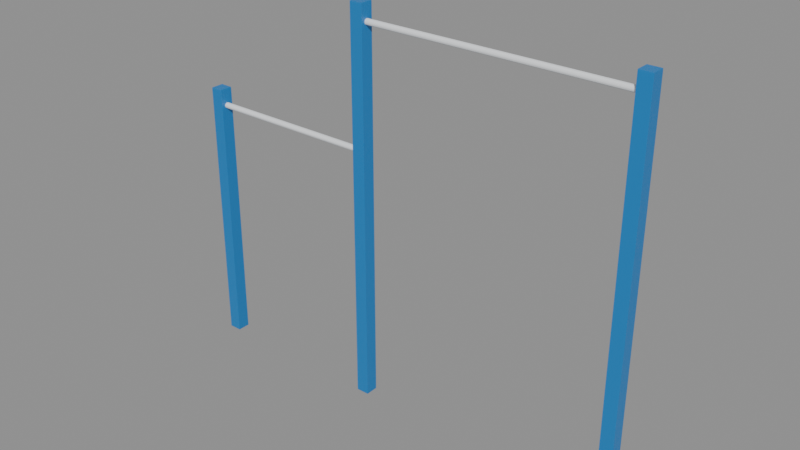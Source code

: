 # Source: pullup_bar_v2.blend  (saved by Blender 5.1.30; exported with 4.5.12 LTS)
import bpy
from mathutils import Matrix  # noqa: F401  (used for matrix-valued properties, if any)

bpy.ops.wm.read_factory_settings(use_empty=True)
scene = bpy.context.scene
scene.name = 'Scene'

# ---- collections
col_pullupbar = bpy.data.collections.new('PullUpBar'); scene.collection.children.link(col_pullupbar)

# ---- materials (node trees are filled in below, after node groups)
mat_steel_blue = bpy.data.materials.new('Steel_Blue')
mat_grip_white = bpy.data.materials.new('Grip_White')

# ---- material node trees
mat_steel_blue.use_nodes = True; mat_steel_blue.node_tree.nodes.clear()
_N = mat_steel_blue.node_tree.nodes; _L = mat_steel_blue.node_tree.links
n0 = _N.new('ShaderNodeBsdfPrincipled'); n0.name = 'Principled BSDF'; n0.location = (-200, 100)
n0.inputs[0].default_value = (0.02122, 0.2051, 0.5457, 1.0)
n1 = _N.new('ShaderNodeOutputMaterial'); n1.name = 'Material Output'; n1.location = (200, 100)
_L.new(n0.outputs[0], n1.inputs[0])
n1.is_active_output = True
mat_grip_white.use_nodes = True; mat_grip_white.node_tree.nodes.clear()
_N = mat_grip_white.node_tree.nodes; _L = mat_grip_white.node_tree.links
n0 = _N.new('ShaderNodeBsdfPrincipled'); n0.name = 'Principled BSDF'; n0.location = (-200, 100)
n0.inputs[0].default_value = (0.855, 0.8796, 0.9047, 1.0)
n0.inputs[2].default_value = 0.82
n1 = _N.new('ShaderNodeOutputMaterial'); n1.name = 'Material Output'; n1.location = (200, 100)
_L.new(n0.outputs[0], n1.inputs[0])
n1.is_active_output = True

# ---- meshes
me_cube = bpy.data.meshes.new('Cube')
me_cube.from_pydata([(34.89, 0.0, 0.0), (34.89, 0.0, 1.0), (34.89, 1.0, 0.0), (34.89, 1.0, 1.0), (35.89, 0.0, 0.0), (35.89, 0.0, 1.0), (35.89, 1.0, 0.0), (35.89, 1.0, 1.0)], [], [(0, 1, 3, 2), (2, 3, 7, 6), (6, 7, 5, 4), (4, 5, 1, 0), (2, 6, 4, 0), (7, 3, 1, 5)])
_uv = me_cube.uv_layers.new(name='UVMap')
_uv.uv.foreach_set('vector', [0.375, 0.0, 0.625, 0.0, 0.625, 0.25, 0.375, 0.25, 0.375, 0.25, 0.625, 0.25, 0.625, 0.5, 0.375, 0.5, 0.375, 0.5, 0.625, 0.5, 0.625, 0.75, 0.375, 0.75, 0.375, 0.75, 0.625, 0.75, 0.625, 1.0, 0.375, 1.0, 0.125, 0.5, 0.375, 0.5, 0.375, 0.75, 0.125, 0.75, 0.625, 0.5, 0.875, 0.5, 0.875, 0.75, 0.625, 0.75])
me_cube.materials.append(mat_steel_blue)
me_cube.update()
me_cube_001 = bpy.data.meshes.new('Cube.001')
me_cube_001.from_pydata([(14.16, 0.0, 0.0), (14.16, 0.0, 1.0), (14.16, 1.0, 0.0), (14.16, 1.0, 1.0), (15.16, 0.0, 0.0), (15.16, 0.0, 1.0), (15.16, 1.0, 0.0), (15.16, 1.0, 1.0)], [], [(0, 1, 3, 2), (2, 3, 7, 6), (6, 7, 5, 4), (4, 5, 1, 0), (2, 6, 4, 0), (7, 3, 1, 5)])
_uv = me_cube_001.uv_layers.new(name='UVMap')
_uv.uv.foreach_set('vector', [0.375, 0.0, 0.625, 0.0, 0.625, 0.25, 0.375, 0.25, 0.375, 0.25, 0.625, 0.25, 0.625, 0.5, 0.375, 0.5, 0.375, 0.5, 0.625, 0.5, 0.625, 0.75, 0.375, 0.75, 0.375, 0.75, 0.625, 0.75, 0.625, 1.0, 0.375, 1.0, 0.125, 0.5, 0.375, 0.5, 0.375, 0.75, 0.125, 0.75, 0.625, 0.5, 0.875, 0.5, 0.875, 0.75, 0.625, 0.75])
me_cube_001.materials.append(mat_steel_blue)
me_cube_001.update()
me_cube_002 = bpy.data.meshes.new('Cube.002')
me_cube_002.from_pydata([(0.0, 0.0, 0.0), (0.0, 0.0, 1.0), (0.0, 1.0, 0.0), (0.0, 1.0, 1.0), (1.0, 0.0, 0.0), (1.0, 0.0, 1.0), (1.0, 1.0, 0.0), (1.0, 1.0, 1.0)], [], [(0, 1, 3, 2), (2, 3, 7, 6), (6, 7, 5, 4), (4, 5, 1, 0), (2, 6, 4, 0), (7, 3, 1, 5)])
_uv = me_cube_002.uv_layers.new(name='UVMap')
_uv.uv.foreach_set('vector', [0.375, 0.0, 0.625, 0.0, 0.625, 0.25, 0.375, 0.25, 0.375, 0.25, 0.625, 0.25, 0.625, 0.5, 0.375, 0.5, 0.375, 0.5, 0.625, 0.5, 0.625, 0.75, 0.375, 0.75, 0.375, 0.75, 0.625, 0.75, 0.625, 1.0, 0.375, 1.0, 0.125, 0.5, 0.375, 0.5, 0.375, 0.75, 0.125, 0.75, 0.625, 0.5, 0.875, 0.5, 0.875, 0.75, 0.625, 0.75])
me_cube_002.materials.append(mat_steel_blue)
me_cube_002.update()
me_cylinder = bpy.data.meshes.new('Cylinder')
me_cylinder.from_pydata([(-2.2, 0.055, 1.152), (-2.2, 0.055, 2.652), (-2.196, 0.05442, 1.152), (-2.196, 0.05442, 2.652), (-2.191, 0.05272, 1.152), (-2.191, 0.05272, 2.652), (-2.188, 0.05002, 1.152), (-2.188, 0.05002, 2.652), (-2.185, 0.0465, 1.152), (-2.185, 0.0465, 2.652), (-2.184, 0.0424, 1.152), (-2.184, 0.0424, 2.652), (-2.183, 0.038, 1.152), (-2.183, 0.038, 2.652), (-2.184, 0.0336, 1.152), (-2.184, 0.0336, 2.652), (-2.185, 0.0295, 1.152), (-2.185, 0.0295, 2.652), (-2.188, 0.02598, 1.152), (-2.188, 0.02598, 2.652), (-2.191, 0.02328, 1.152), (-2.191, 0.02328, 2.652), (-2.196, 0.02158, 1.152), (-2.196, 0.02158, 2.652), (-2.2, 0.021, 1.152), (-2.2, 0.021, 2.652), (-2.204, 0.02158, 1.152), (-2.204, 0.02158, 2.652), (-2.209, 0.02328, 1.152), (-2.209, 0.02328, 2.652), (-2.212, 0.02598, 1.152), (-2.212, 0.02598, 2.652), (-2.215, 0.0295, 1.152), (-2.215, 0.0295, 2.652), (-2.216, 0.0336, 1.152), (-2.216, 0.0336, 2.652), (-2.217, 0.038, 1.152), (-2.217, 0.038, 2.652), (-2.216, 0.0424, 1.152), (-2.216, 0.0424, 2.652), (-2.215, 0.0465, 1.152), (-2.215, 0.0465, 2.652), (-2.212, 0.05002, 1.152), (-2.212, 0.05002, 2.652), (-2.209, 0.05272, 1.152), (-2.209, 0.05272, 2.652), (-2.204, 0.05442, 1.152), (-2.204, 0.05442, 2.652)], [], [(0, 1, 3, 2), (2, 3, 5, 4), (4, 5, 7, 6), (6, 7, 9, 8), (8, 9, 11, 10), (10, 11, 13, 12), (12, 13, 15, 14), (14, 15, 17, 16), (16, 17, 19, 18), (18, 19, 21, 20), (20, 21, 23, 22), (22, 23, 25, 24), (24, 25, 27, 26), (26, 27, 29, 28), (28, 29, 31, 30), (30, 31, 33, 32), (32, 33, 35, 34), (34, 35, 37, 36), (36, 37, 39, 38), (38, 39, 41, 40), (40, 41, 43, 42), (42, 43, 45, 44), (3, 1, 47, 45, 43, 41, 39, 37, 35, 33, 31, 29, 27, 25, 23, 21, 19, 17, 15, 13, 11, 9, 7, 5), (44, 45, 47, 46), (46, 47, 1, 0), (0, 2, 4, 6, 8, 10, 12, 14, 16, 18, 20, 22, 24, 26, 28, 30, 32, 34, 36, 38, 40, 42, 44, 46)])
_uv = me_cylinder.uv_layers.new(name='UVMap')
_uv.uv.foreach_set('vector', [1.0, 0.5, 1.0, 1.0, 0.9583, 1.0, 0.9583, 0.5, 0.9583, 0.5, 0.9583, 1.0, 0.9167, 1.0, 0.9167, 0.5, 0.9167, 0.5, 0.9167, 1.0, 0.875, 1.0, 0.875, 0.5, 0.875, 0.5, 0.875, 1.0, 0.8333, 1.0, 0.8333, 0.5, 0.8333, 0.5, 0.8333, 1.0, 0.7917, 1.0, 0.7917, 0.5, 0.7917, 0.5, 0.7917, 1.0, 0.75, 1.0, 0.75, 0.5, 0.75, 0.5, 0.75, 1.0, 0.7083, 1.0, 0.7083, 0.5, 0.7083, 0.5, 0.7083, 1.0, 0.6667, 1.0, 0.6667, 0.5, 0.6667, 0.5, 0.6667, 1.0, 0.625, 1.0, 0.625, 0.5, 0.625, 0.5, 0.625, 1.0, 0.5833, 1.0, 0.5833, 0.5, 0.5833, 0.5, 0.5833, 1.0, 0.5417, 1.0, 0.5417, 0.5, 0.5417, 0.5, 0.5417, 1.0, 0.5, 1.0, 0.5, 0.5, 0.5, 0.5, 0.5, 1.0, 0.4583, 1.0, 0.4583, 0.5, 0.4583, 0.5, 0.4583, 1.0, 0.4167, 1.0, 0.4167, 0.5, 0.4167, 0.5, 0.4167, 1.0, 0.375, 1.0, 0.375, 0.5, 0.375, 0.5, 0.375, 1.0, 0.3333, 1.0, 0.3333, 0.5, 0.3333, 0.5, 0.3333, 1.0, 0.2917, 1.0, 0.2917, 0.5, 0.2917, 0.5, 0.2917, 1.0, 0.25, 1.0, 0.25, 0.5, 0.25, 0.5, 0.25, 1.0, 0.2083, 1.0, 0.2083, 0.5, 0.2083, 0.5, 0.2083, 1.0, 0.1667, 1.0, 0.1667, 0.5, 0.1667, 0.5, 0.1667, 1.0, 0.125, 1.0, 0.125, 0.5, 0.125, 0.5, 0.125, 1.0, 0.08333, 1.0, 0.08333, 0.5, 0.3121, 0.4818, 0.25, 0.49, 0.1879, 0.4818, 0.13, 0.4578, 0.08029, 0.4197, 0.04215, 0.37, 0.01818, 0.3121, 0.01, 0.25, 0.01818, 0.1879, 0.04215, 0.13, 0.08029, 0.08029, 0.13, 0.04215, 0.1879, 0.01818, 0.25, 0.01, 0.3121, 0.01818, 0.37, 0.04215, 0.4197, 0.08029, 0.4578, 0.13, 0.4818, 0.1879, 0.49, 0.25, 0.4818, 0.3121, 0.4578, 0.37, 0.4197, 0.4197, 0.37, 0.4578, 0.08333, 0.5, 0.08333, 1.0, 0.04167, 1.0, 0.04167, 0.5, 0.04167, 0.5, 0.04167, 1.0, -1.863e-07, 1.0, -1.863e-07, 0.5, 0.75, 0.49, 0.8121, 0.4818, 0.87, 0.4578, 0.9197, 0.4197, 0.9578, 0.37, 0.9818, 0.3121, 0.99, 0.25, 0.9818, 0.1879, 0.9578, 0.13, 0.9197, 0.08029, 0.87, 0.04215, 0.8121, 0.01818, 0.75, 0.01, 0.6879, 0.01818, 0.63, 0.04215, 0.5803, 0.08029, 0.5422, 0.13, 0.5182, 0.1879, 0.51, 0.25, 0.5182, 0.3121, 0.5422, 0.37, 0.5803, 0.4197, 0.63, 0.4578, 0.6879, 0.4818])
me_cylinder.materials.append(mat_grip_white)
me_cylinder.update()
me_cylinder_001 = bpy.data.meshes.new('Cylinder.001')
me_cylinder_001.from_pydata([(-1.5, 0.055, 0.076), (-1.5, 0.055, 1.076), (-1.496, 0.05442, 0.076), (-1.496, 0.05442, 1.076), (-1.492, 0.05272, 0.076), (-1.492, 0.05272, 1.076), (-1.488, 0.05002, 0.076), (-1.488, 0.05002, 1.076), (-1.485, 0.0465, 0.076), (-1.485, 0.0465, 1.076), (-1.484, 0.0424, 0.076), (-1.484, 0.0424, 1.076), (-1.483, 0.038, 0.076), (-1.483, 0.038, 1.076), (-1.484, 0.0336, 0.076), (-1.484, 0.0336, 1.076), (-1.485, 0.0295, 0.076), (-1.485, 0.0295, 1.076), (-1.488, 0.02598, 0.076), (-1.488, 0.02598, 1.076), (-1.492, 0.02328, 0.076), (-1.492, 0.02328, 1.076), (-1.496, 0.02158, 0.076), (-1.496, 0.02158, 1.076), (-1.5, 0.021, 0.076), (-1.5, 0.021, 1.076), (-1.504, 0.02158, 0.076), (-1.504, 0.02158, 1.076), (-1.508, 0.02328, 0.076), (-1.508, 0.02328, 1.076), (-1.512, 0.02598, 0.076), (-1.512, 0.02598, 1.076), (-1.515, 0.0295, 0.076), (-1.515, 0.0295, 1.076), (-1.516, 0.0336, 0.076), (-1.516, 0.0336, 1.076), (-1.517, 0.038, 0.076), (-1.517, 0.038, 1.076), (-1.516, 0.0424, 0.076), (-1.516, 0.0424, 1.076), (-1.515, 0.0465, 0.076), (-1.515, 0.0465, 1.076), (-1.512, 0.05002, 0.076), (-1.512, 0.05002, 1.076), (-1.508, 0.05272, 0.076), (-1.508, 0.05272, 1.076), (-1.504, 0.05442, 0.076), (-1.504, 0.05442, 1.076)], [], [(0, 1, 3, 2), (2, 3, 5, 4), (4, 5, 7, 6), (6, 7, 9, 8), (8, 9, 11, 10), (10, 11, 13, 12), (12, 13, 15, 14), (14, 15, 17, 16), (16, 17, 19, 18), (18, 19, 21, 20), (20, 21, 23, 22), (22, 23, 25, 24), (24, 25, 27, 26), (26, 27, 29, 28), (28, 29, 31, 30), (30, 31, 33, 32), (32, 33, 35, 34), (34, 35, 37, 36), (36, 37, 39, 38), (38, 39, 41, 40), (40, 41, 43, 42), (42, 43, 45, 44), (3, 1, 47, 45, 43, 41, 39, 37, 35, 33, 31, 29, 27, 25, 23, 21, 19, 17, 15, 13, 11, 9, 7, 5), (44, 45, 47, 46), (46, 47, 1, 0), (0, 2, 4, 6, 8, 10, 12, 14, 16, 18, 20, 22, 24, 26, 28, 30, 32, 34, 36, 38, 40, 42, 44, 46)])
_uv = me_cylinder_001.uv_layers.new(name='UVMap')
_uv.uv.foreach_set('vector', [1.0, 0.5, 1.0, 1.0, 0.9583, 1.0, 0.9583, 0.5, 0.9583, 0.5, 0.9583, 1.0, 0.9167, 1.0, 0.9167, 0.5, 0.9167, 0.5, 0.9167, 1.0, 0.875, 1.0, 0.875, 0.5, 0.875, 0.5, 0.875, 1.0, 0.8333, 1.0, 0.8333, 0.5, 0.8333, 0.5, 0.8333, 1.0, 0.7917, 1.0, 0.7917, 0.5, 0.7917, 0.5, 0.7917, 1.0, 0.75, 1.0, 0.75, 0.5, 0.75, 0.5, 0.75, 1.0, 0.7083, 1.0, 0.7083, 0.5, 0.7083, 0.5, 0.7083, 1.0, 0.6667, 1.0, 0.6667, 0.5, 0.6667, 0.5, 0.6667, 1.0, 0.625, 1.0, 0.625, 0.5, 0.625, 0.5, 0.625, 1.0, 0.5833, 1.0, 0.5833, 0.5, 0.5833, 0.5, 0.5833, 1.0, 0.5417, 1.0, 0.5417, 0.5, 0.5417, 0.5, 0.5417, 1.0, 0.5, 1.0, 0.5, 0.5, 0.5, 0.5, 0.5, 1.0, 0.4583, 1.0, 0.4583, 0.5, 0.4583, 0.5, 0.4583, 1.0, 0.4167, 1.0, 0.4167, 0.5, 0.4167, 0.5, 0.4167, 1.0, 0.375, 1.0, 0.375, 0.5, 0.375, 0.5, 0.375, 1.0, 0.3333, 1.0, 0.3333, 0.5, 0.3333, 0.5, 0.3333, 1.0, 0.2917, 1.0, 0.2917, 0.5, 0.2917, 0.5, 0.2917, 1.0, 0.25, 1.0, 0.25, 0.5, 0.25, 0.5, 0.25, 1.0, 0.2083, 1.0, 0.2083, 0.5, 0.2083, 0.5, 0.2083, 1.0, 0.1667, 1.0, 0.1667, 0.5, 0.1667, 0.5, 0.1667, 1.0, 0.125, 1.0, 0.125, 0.5, 0.125, 0.5, 0.125, 1.0, 0.08333, 1.0, 0.08333, 0.5, 0.3121, 0.4818, 0.25, 0.49, 0.1879, 0.4818, 0.13, 0.4578, 0.08029, 0.4197, 0.04215, 0.37, 0.01818, 0.3121, 0.01, 0.25, 0.01818, 0.1879, 0.04215, 0.13, 0.08029, 0.08029, 0.13, 0.04215, 0.1879, 0.01818, 0.25, 0.01, 0.3121, 0.01818, 0.37, 0.04215, 0.4197, 0.08029, 0.4578, 0.13, 0.4818, 0.1879, 0.49, 0.25, 0.4818, 0.3121, 0.4578, 0.37, 0.4197, 0.4197, 0.37, 0.4578, 0.08333, 0.5, 0.08333, 1.0, 0.04167, 1.0, 0.04167, 0.5, 0.04167, 0.5, 0.04167, 1.0, -1.863e-07, 1.0, -1.863e-07, 0.5, 0.75, 0.49, 0.8121, 0.4818, 0.87, 0.4578, 0.9197, 0.4197, 0.9578, 0.37, 0.9818, 0.3121, 0.99, 0.25, 0.9818, 0.1879, 0.9578, 0.13, 0.9197, 0.08029, 0.87, 0.04215, 0.8121, 0.01818, 0.75, 0.01, 0.6879, 0.01818, 0.63, 0.04215, 0.5803, 0.08029, 0.5422, 0.13, 0.5182, 0.1879, 0.51, 0.25, 0.5182, 0.3121, 0.5422, 0.37, 0.5803, 0.4197, 0.63, 0.4578, 0.6879, 0.4818])
me_cylinder_001.materials.append(mat_grip_white)
me_cylinder_001.update()

# ---- objects
ob_post_right = bpy.data.objects.new('Post_Right', me_cube)
ob_post_left = bpy.data.objects.new('Post_Left', me_cube_001)
ob_post_child = bpy.data.objects.new('Post_Child', me_cube_002)
ob_bar_pullup_high = bpy.data.objects.new('Bar_PullUp_High', me_cylinder)
ob_bar_pullup_low = bpy.data.objects.new('Bar_PullUp_Low', me_cylinder_001)

# ---- transforms, parenting, visibility, modifiers, constraints
ob_post_right.location = (-1.118e-08, 0.0, 0.0)
ob_post_right.scale = (0.076, 0.076, 2.3)
_m = ob_post_right.modifiers.new('Bevel', 'BEVEL')
_m.width = 0.008
_m.width_pct = 0.008
_m.segments = 3
ob_post_left.location = (-1.118e-08, 0.0, 0.0)
ob_post_left.scale = (0.076, 0.076, 2.3)
_m = ob_post_left.modifiers.new('Bevel', 'BEVEL')
_m.width = 0.008
_m.width_pct = 0.008
_m.segments = 3
ob_post_child.location = (-1.118e-08, 0.0, 0.0)
ob_post_child.scale = (0.076, 0.076, 1.6)
_m = ob_post_child.modifiers.new('Bevel', 'BEVEL')
_m.width = 0.008
_m.width_pct = 0.008
_m.segments = 3
ob_bar_pullup_high.location = (-1.118e-08, 0.0, 0.0)
ob_bar_pullup_high.rotation_euler = (-0.0, 1.571, 0.0)
ob_bar_pullup_low.location = (-1.118e-08, 0.0, 0.0)
ob_bar_pullup_low.rotation_euler = (-0.0, 1.571, 0.0)

# ---- collection membership
col_pullupbar.objects.link(ob_post_right)
col_pullupbar.objects.link(ob_post_left)
col_pullupbar.objects.link(ob_post_child)
col_pullupbar.objects.link(ob_bar_pullup_high)
col_pullupbar.objects.link(ob_bar_pullup_low)

# ---- scene / render settings (as saved in the file)
scene.frame_start = 1; scene.frame_end = 250; scene.frame_set(1)
scene.render.engine = 'BLENDER_EEVEE_NEXT'
scene.render.bake_bias = 0.0
scene.render.bake_samples = 0
scene.cycles.sampling_pattern = 'TABULATED_SOBOL'
scene.eevee.use_volume_custom_range = False
bpy.context.view_layer.update()

# ---- added for rendering (the .blend has no active camera and no usable light): camera, sun + grey world if the file has none
cam_auto = bpy.data.cameras.new('AutoCamera')
cam_auto.lens = 50.0
cam_auto.sensor_width = 36.0
cam_auto.clip_end = 1000.0
ob_auto_camera = bpy.data.objects.new('AutoCamera', cam_auto)
scene.collection.objects.link(ob_auto_camera)
ob_auto_camera.location = (4.66613, -3.92455, 3.7917)
ob_auto_camera.rotation_euler = (1.09748, -7.21219e-08, 0.694738)
scene.camera = ob_auto_camera
light_auto_sun = bpy.data.lights.new('AutoSun', 'SUN')
light_auto_sun.energy = 3.0
light_auto_sun.angle = 0.0523599
ob_auto_sun = bpy.data.objects.new('AutoSun', light_auto_sun)
scene.collection.objects.link(ob_auto_sun)
ob_auto_sun.rotation_euler = (0.872665, 0.174533, 0.523599)
if scene.world is None:
    world_auto = bpy.data.worlds.new('AutoWorld')
    world_auto.color = (0.3, 0.3, 0.3)
    scene.world = world_auto
bpy.context.view_layer.update()
